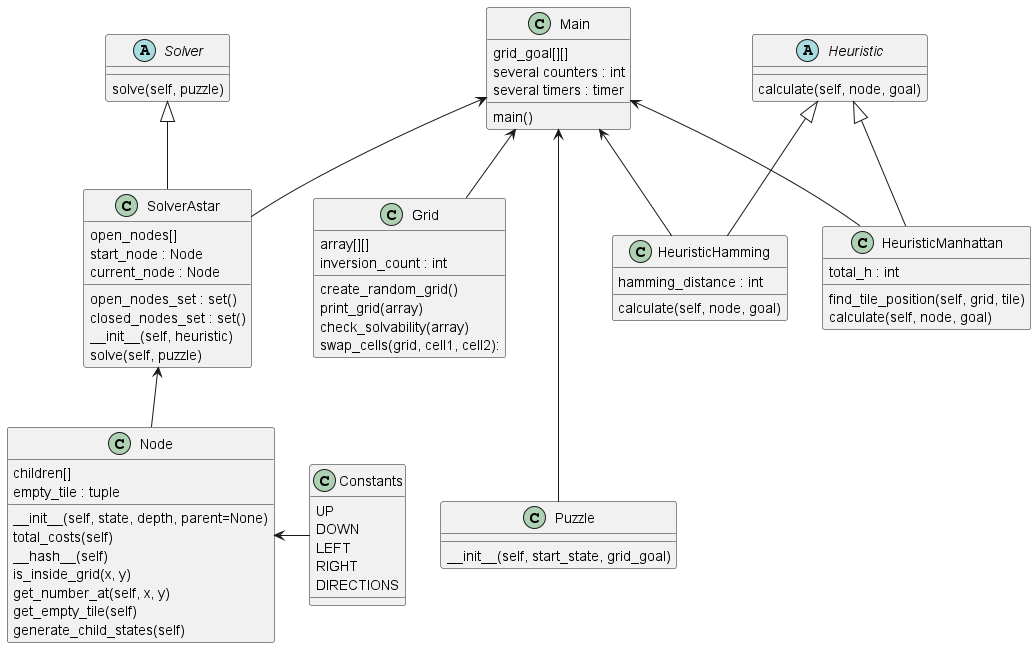

The diagram above was rendered by PlantUML. Its source (embedded in the PNG):
@startuml
'https://plantuml.com/class-diagram

Solver <|-- SolverAstar
Node <-right- Constants
Main <--- Puzzle
Main <-- Grid
Main <-- SolverAstar
Main <-- HeuristicManhattan
Main <-- HeuristicHamming

SolverAstar <-- Node



class Main {
    grid_goal[][]
    several counters : int
    several timers : timer

    main()
}

class Constants {
    UP
    DOWN
    LEFT
    RIGHT
    DIRECTIONS
}

class Grid {
    array[][]
    inversion_count : int

    create_random_grid()
    print_grid(array)
    check_solvability(array)
    swap_cells(grid, cell1, cell2):
}

abstract class Heuristic {
    calculate(self, node, goal)
}

class HeuristicHamming extends Heuristic {
    hamming_distance : int

    calculate(self, node, goal)
}

class HeuristicManhattan extends Heuristic {
    total_h : int

    find_tile_position(self, grid, tile)
    calculate(self, node, goal)
}

class Node {
    children[]
    empty_tile : tuple

    __init__(self, state, depth, parent=None)
    total_costs(self)
    __hash__(self)
    is_inside_grid(x, y)
    get_number_at(self, x, y)
    get_empty_tile(self)
    generate_child_states(self)
}

class Puzzle {
    __init__(self, start_state, grid_goal)
}

abstract class Solver {
    solve(self, puzzle)
}

class SolverAstar {
    open_nodes[]
    open_nodes_set : set()
    closed_nodes_set : set()
    start_node : Node
    current_node : Node

    __init__(self, heuristic)
    solve(self, puzzle)
}



@enduml